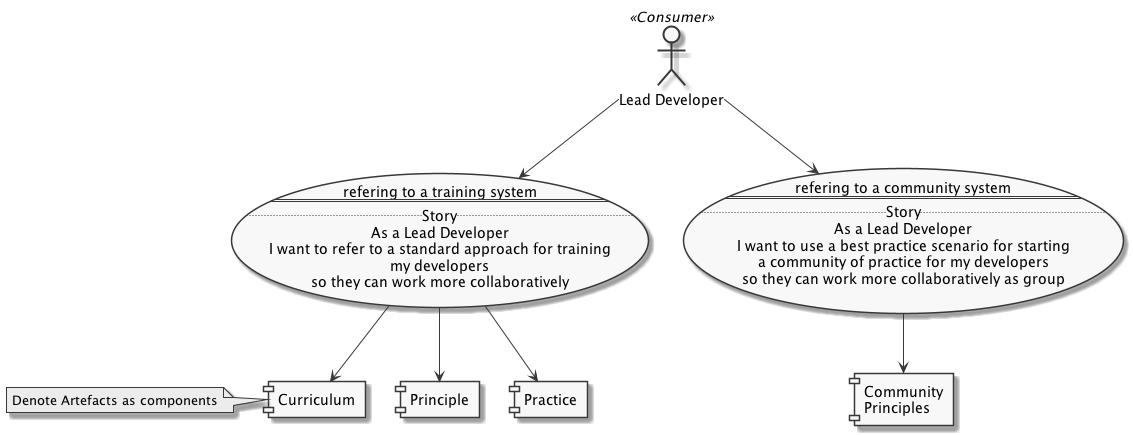

The diagram above was rendered by PlantUML. Its source (embedded in the PNG):
@startuml

skinparam Monochrome true

:Lead Developer: as LeadDev <<Consumer>>

usecase LD1 as "refering to a training system
==
..Story..
As a Lead Developer
I want to refer to a standard approach for training
  my developers
so they can work more collaboratively"

usecase LD2 as "refering to a community system
==
..Story..
As a Lead Developer
I want to use a best practice scenario for starting
  a community of practice for my developers
so they can work more collaboratively as group"

LeadDev --> LD1
LeadDev --> LD2

component [Community\nPrinciples] as CoPri
component [Principle] as Pri
component [Practice] as Pra
component [Curriculum] as Cu

LD1 --> Pri
LD1 --> Pra
LD1 --> Cu

LD2 --> CoPri

note left of Cu
    Denote Artefacts as components
end note

@enduml